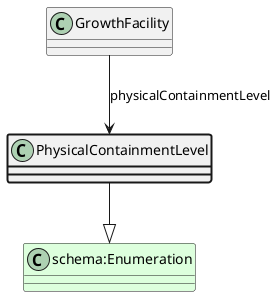

The diagram above was rendered by PlantUML. Its source (embedded in the PNG):
@startuml
class PhysicalContainmentLevel  #line.bold
class "schema:Enumeration" #DDFFDD 
PhysicalContainmentLevel --|> "schema:Enumeration"
class GrowthFacility 
GrowthFacility --> PhysicalContainmentLevel : physicalContainmentLevel
@enduml